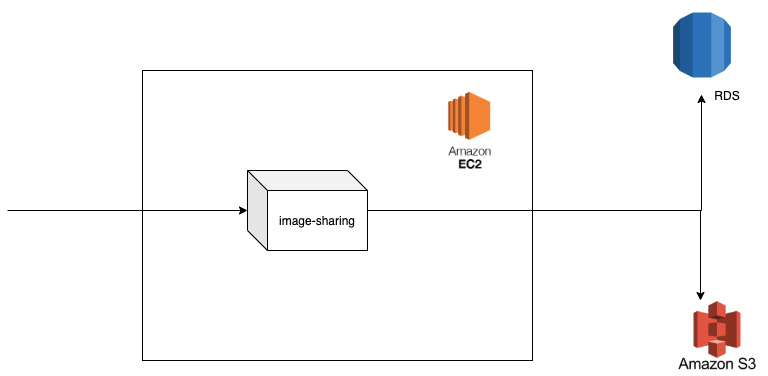

The diagram above was exported from draw.io. Its source (the exported page's mxGraphModel, read from the mxfile embedded in the PNG):
<mxGraphModel dx="1426" dy="771" grid="1" gridSize="10" guides="1" tooltips="1" connect="1" arrows="1" fold="1" page="1" pageScale="1" pageWidth="827" pageHeight="1169" math="0" shadow="0">
  <root>
    <mxCell id="0" />
    <mxCell id="1" parent="0" />
    <mxCell id="59YG6Wc9pll4YlmEOfFI-2" value="" style="rounded=0;whiteSpace=wrap;html=1;" parent="1" vertex="1">
      <mxGeometry x="165" y="270" width="390" height="290" as="geometry" />
    </mxCell>
    <mxCell id="R11BPRGzrBTf0iLIe_aF-2" style="edgeStyle=orthogonalEdgeStyle;rounded=0;orthogonalLoop=1;jettySize=auto;html=1;entryX=0.4;entryY=1.05;entryDx=0;entryDy=0;entryPerimeter=0;" edge="1" parent="1" source="59YG6Wc9pll4YlmEOfFI-1">
      <mxGeometry relative="1" as="geometry">
        <mxPoint x="724" y="294" as="targetPoint" />
      </mxGeometry>
    </mxCell>
    <mxCell id="R11BPRGzrBTf0iLIe_aF-5" style="edgeStyle=orthogonalEdgeStyle;rounded=0;orthogonalLoop=1;jettySize=auto;html=1;entryX=0.33;entryY=0;entryDx=0;entryDy=0;entryPerimeter=0;" edge="1" parent="1" source="59YG6Wc9pll4YlmEOfFI-1" target="R11BPRGzrBTf0iLIe_aF-4">
      <mxGeometry relative="1" as="geometry" />
    </mxCell>
    <mxCell id="59YG6Wc9pll4YlmEOfFI-1" value="image-sharing" style="shape=cube;whiteSpace=wrap;html=1;boundedLbl=1;backgroundOutline=1;darkOpacity=0.05;darkOpacity2=0.1;" parent="1" vertex="1">
      <mxGeometry x="270" y="370" width="120" height="80" as="geometry" />
    </mxCell>
    <mxCell id="59YG6Wc9pll4YlmEOfFI-3" value="" style="shape=image;verticalLabelPosition=bottom;labelBackgroundColor=#ffffff;verticalAlign=top;aspect=fixed;imageAspect=0;image=https://miro.medium.com/max/360/1*dfEIFZvuNC7ljFy2QNurLA.png;" parent="1" vertex="1">
      <mxGeometry x="414" y="280" width="156.52" height="100" as="geometry" />
    </mxCell>
    <mxCell id="59YG6Wc9pll4YlmEOfFI-4" value="" style="endArrow=classic;html=1;" parent="1" target="59YG6Wc9pll4YlmEOfFI-1" edge="1">
      <mxGeometry width="50" height="50" relative="1" as="geometry">
        <mxPoint x="30" y="410" as="sourcePoint" />
        <mxPoint x="160" y="410" as="targetPoint" />
      </mxGeometry>
    </mxCell>
    <mxCell id="R11BPRGzrBTf0iLIe_aF-1" value="" style="shape=image;verticalLabelPosition=bottom;labelBackgroundColor=#ffffff;verticalAlign=top;aspect=fixed;imageAspect=0;image=https://d1.awsstatic.com/icons/jp/rds_icon_concole.fe14dd124ff0ce7cd8f55f63e0112170c35885f1.png;" vertex="1" parent="1">
      <mxGeometry x="680" y="200" width="90" height="90" as="geometry" />
    </mxCell>
    <mxCell id="R11BPRGzrBTf0iLIe_aF-3" value="RDS" style="text;html=1;strokeColor=none;fillColor=none;align=center;verticalAlign=middle;whiteSpace=wrap;rounded=0;" vertex="1" parent="1">
      <mxGeometry x="720" y="280" width="60" height="30" as="geometry" />
    </mxCell>
    <mxCell id="R11BPRGzrBTf0iLIe_aF-4" value="" style="shape=image;verticalLabelPosition=bottom;labelBackgroundColor=#ffffff;verticalAlign=top;aspect=fixed;imageAspect=0;image=https://miro.medium.com/max/640/1*B9CIOrxdROHvtdmouQA1_A.png;" vertex="1" parent="1">
      <mxGeometry x="690" y="500" width="100" height="75" as="geometry" />
    </mxCell>
  </root>
</mxGraphModel>